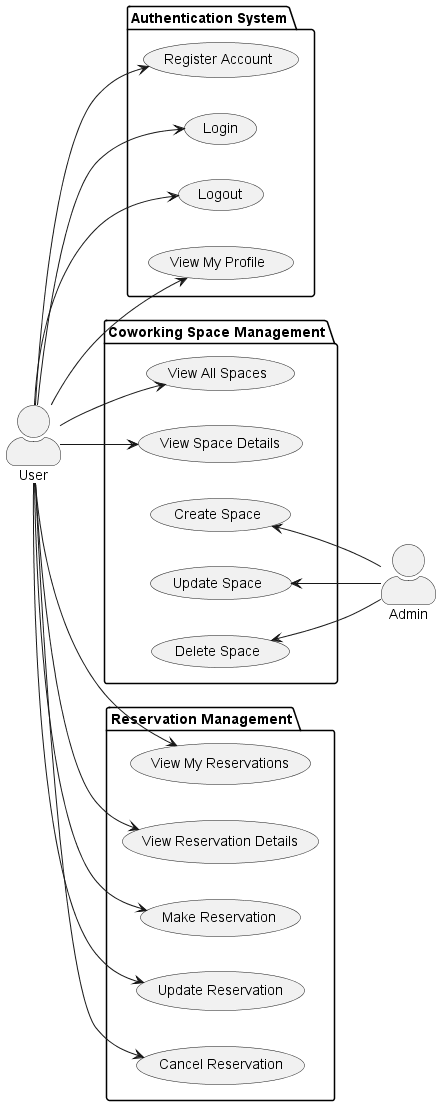

The diagram above was rendered by PlantUML. Its source (embedded in the PNG):
@startuml CoworkingReservationSystem
skinparam actorStyle awesome

left to right direction

' Actors
actor User
actor Admin


' Packages/Groups
package "Authentication System" {
  usecase UC_Register as "Register Account"
  usecase UC_Login as "Login"
  usecase UC_Logout as "Logout"
  usecase UC_GetProfile as "View My Profile"
}

package "Coworking Space Management" {
  usecase UC_ViewSpaces as "View All Spaces"
  usecase UC_ViewSpaceDetail as "View Space Details"
  usecase UC_CreateSpace as "Create Space"
  usecase UC_UpdateSpace as "Update Space"
  usecase UC_DeleteSpace as "Delete Space"
}

package "Reservation Management" {
  usecase UC_ViewReservations as "View My Reservations"
  usecase UC_ViewReservationDetail as "View Reservation Details"
  usecase UC_MakeReservation as "Make Reservation"
  usecase UC_UpdateReservation as "Update Reservation"
  usecase UC_CancelReservation as "Cancel Reservation"
}



' User associations
User --> UC_Register
User --> UC_Login
User --> UC_Logout
User --> UC_GetProfile
User --> UC_ViewSpaces
User --> UC_ViewSpaceDetail
User --> UC_ViewReservations
User --> UC_ViewReservationDetail
User --> UC_MakeReservation
User --> UC_UpdateReservation
User --> UC_CancelReservation

' Admin associations
UC_CreateSpace <-- Admin
UC_UpdateSpace <-- Admin
UC_DeleteSpace <-- Admin






@enduml